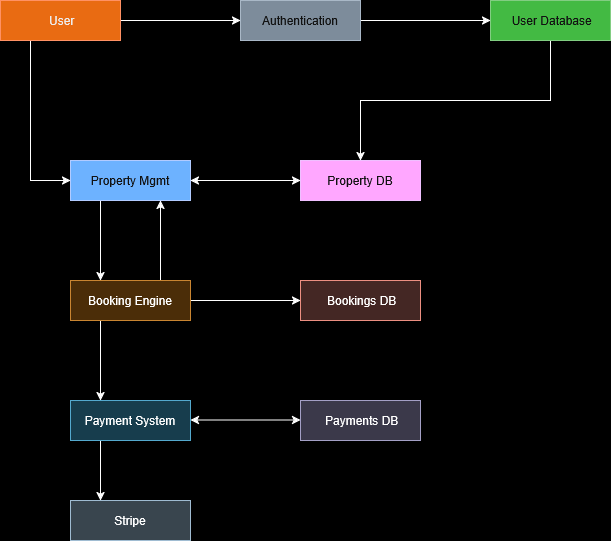

The diagram above was exported from draw.io. Its source (the exported page's mxGraphModel, read from the mxfile embedded in the PNG):
<mxGraphModel dx="872" dy="426" grid="1" gridSize="10" guides="1" tooltips="1" connect="1" arrows="1" fold="1" page="1" pageScale="1" pageWidth="850" pageHeight="1100" background="light-dark(#ffffff, #000000)" math="0" shadow="0">
  <root>
    <mxCell id="0" />
    <mxCell id="1" parent="0" />
    <mxCell id="WJtPZwsl0D22Rgc6Hxty-12" style="edgeStyle=orthogonalEdgeStyle;rounded=0;orthogonalLoop=1;jettySize=auto;html=1;exitX=1;exitY=0.5;exitDx=0;exitDy=0;entryX=0;entryY=0.5;entryDx=0;entryDy=0;" edge="1" parent="1" source="WJtPZwsl0D22Rgc6Hxty-2" target="WJtPZwsl0D22Rgc6Hxty-3">
      <mxGeometry relative="1" as="geometry" />
    </mxCell>
    <mxCell id="WJtPZwsl0D22Rgc6Hxty-24" style="edgeStyle=orthogonalEdgeStyle;rounded=0;orthogonalLoop=1;jettySize=auto;html=1;exitX=0.25;exitY=1;exitDx=0;exitDy=0;entryX=0;entryY=0.5;entryDx=0;entryDy=0;" edge="1" parent="1" source="WJtPZwsl0D22Rgc6Hxty-2" target="WJtPZwsl0D22Rgc6Hxty-5">
      <mxGeometry relative="1" as="geometry" />
    </mxCell>
    <mxCell id="WJtPZwsl0D22Rgc6Hxty-2" value="&amp;nbsp;User" style="rounded=0;whiteSpace=wrap;html=1;fillColor=#fa6800;fontColor=#000000;strokeColor=#C73500;" vertex="1" parent="1">
      <mxGeometry x="100" y="80" width="120" height="40" as="geometry" />
    </mxCell>
    <mxCell id="WJtPZwsl0D22Rgc6Hxty-13" style="edgeStyle=orthogonalEdgeStyle;rounded=0;orthogonalLoop=1;jettySize=auto;html=1;exitX=1;exitY=0.5;exitDx=0;exitDy=0;" edge="1" parent="1" source="WJtPZwsl0D22Rgc6Hxty-3" target="WJtPZwsl0D22Rgc6Hxty-4">
      <mxGeometry relative="1" as="geometry" />
    </mxCell>
    <mxCell id="WJtPZwsl0D22Rgc6Hxty-3" value="Authentication" style="rounded=0;whiteSpace=wrap;html=1;fillColor=#647687;fontColor=#ffffff;strokeColor=#314354;" vertex="1" parent="1">
      <mxGeometry x="340" y="80" width="120" height="40" as="geometry" />
    </mxCell>
    <mxCell id="WJtPZwsl0D22Rgc6Hxty-14" style="edgeStyle=orthogonalEdgeStyle;rounded=0;orthogonalLoop=1;jettySize=auto;html=1;exitX=0.5;exitY=1;exitDx=0;exitDy=0;entryX=0.5;entryY=0;entryDx=0;entryDy=0;" edge="1" parent="1" source="WJtPZwsl0D22Rgc6Hxty-4" target="WJtPZwsl0D22Rgc6Hxty-6">
      <mxGeometry relative="1" as="geometry" />
    </mxCell>
    <mxCell id="WJtPZwsl0D22Rgc6Hxty-4" value="&amp;nbsp;User Database" style="rounded=0;whiteSpace=wrap;html=1;fillColor=#008a00;fontColor=#ffffff;strokeColor=#005700;" vertex="1" parent="1">
      <mxGeometry x="590" y="80" width="120" height="40" as="geometry" />
    </mxCell>
    <mxCell id="WJtPZwsl0D22Rgc6Hxty-19" style="edgeStyle=orthogonalEdgeStyle;rounded=0;orthogonalLoop=1;jettySize=auto;html=1;exitX=0.25;exitY=1;exitDx=0;exitDy=0;entryX=0.25;entryY=0;entryDx=0;entryDy=0;" edge="1" parent="1" source="WJtPZwsl0D22Rgc6Hxty-5" target="WJtPZwsl0D22Rgc6Hxty-7">
      <mxGeometry relative="1" as="geometry" />
    </mxCell>
    <mxCell id="WJtPZwsl0D22Rgc6Hxty-5" value="Property Mgmt" style="rounded=0;whiteSpace=wrap;html=1;fillColor=#0050ef;fontColor=#ffffff;strokeColor=#001DBC;" vertex="1" parent="1">
      <mxGeometry x="170" y="240" width="120" height="40" as="geometry" />
    </mxCell>
    <mxCell id="WJtPZwsl0D22Rgc6Hxty-6" value="Property DB " style="rounded=0;whiteSpace=wrap;html=1;fillColor=#6a00ff;fontColor=#ffffff;strokeColor=#3700CC;" vertex="1" parent="1">
      <mxGeometry x="400" y="240" width="120" height="40" as="geometry" />
    </mxCell>
    <mxCell id="WJtPZwsl0D22Rgc6Hxty-20" style="edgeStyle=orthogonalEdgeStyle;rounded=0;orthogonalLoop=1;jettySize=auto;html=1;exitX=0.75;exitY=0;exitDx=0;exitDy=0;entryX=0.75;entryY=1;entryDx=0;entryDy=0;" edge="1" parent="1" source="WJtPZwsl0D22Rgc6Hxty-7" target="WJtPZwsl0D22Rgc6Hxty-5">
      <mxGeometry relative="1" as="geometry" />
    </mxCell>
    <mxCell id="WJtPZwsl0D22Rgc6Hxty-21" style="edgeStyle=orthogonalEdgeStyle;rounded=0;orthogonalLoop=1;jettySize=auto;html=1;exitX=0.25;exitY=1;exitDx=0;exitDy=0;entryX=0.25;entryY=0;entryDx=0;entryDy=0;" edge="1" parent="1" source="WJtPZwsl0D22Rgc6Hxty-7" target="WJtPZwsl0D22Rgc6Hxty-9">
      <mxGeometry relative="1" as="geometry" />
    </mxCell>
    <mxCell id="WJtPZwsl0D22Rgc6Hxty-23" style="edgeStyle=orthogonalEdgeStyle;rounded=0;orthogonalLoop=1;jettySize=auto;html=1;exitX=1;exitY=0.5;exitDx=0;exitDy=0;entryX=0;entryY=0.5;entryDx=0;entryDy=0;" edge="1" parent="1" source="WJtPZwsl0D22Rgc6Hxty-7" target="WJtPZwsl0D22Rgc6Hxty-8">
      <mxGeometry relative="1" as="geometry" />
    </mxCell>
    <mxCell id="WJtPZwsl0D22Rgc6Hxty-7" value="Booking Engine" style="rounded=0;whiteSpace=wrap;html=1;fillColor=#fad7ac;strokeColor=#b46504;" vertex="1" parent="1">
      <mxGeometry x="170" y="360" width="120" height="40" as="geometry" />
    </mxCell>
    <mxCell id="WJtPZwsl0D22Rgc6Hxty-8" value="&amp;nbsp;Bookings DB " style="rounded=0;whiteSpace=wrap;html=1;fillColor=#fad9d5;strokeColor=#ae4132;" vertex="1" parent="1">
      <mxGeometry x="400" y="360" width="120" height="40" as="geometry" />
    </mxCell>
    <mxCell id="WJtPZwsl0D22Rgc6Hxty-22" style="edgeStyle=orthogonalEdgeStyle;rounded=0;orthogonalLoop=1;jettySize=auto;html=1;exitX=0.25;exitY=1;exitDx=0;exitDy=0;entryX=0.25;entryY=0;entryDx=0;entryDy=0;" edge="1" parent="1" source="WJtPZwsl0D22Rgc6Hxty-9" target="WJtPZwsl0D22Rgc6Hxty-11">
      <mxGeometry relative="1" as="geometry" />
    </mxCell>
    <mxCell id="WJtPZwsl0D22Rgc6Hxty-9" value="Payment System" style="rounded=0;whiteSpace=wrap;html=1;fillColor=#b1ddf0;strokeColor=#10739e;" vertex="1" parent="1">
      <mxGeometry x="170" y="480" width="120" height="40" as="geometry" />
    </mxCell>
    <mxCell id="WJtPZwsl0D22Rgc6Hxty-10" value="&amp;nbsp;Payments DB " style="rounded=0;whiteSpace=wrap;html=1;fillColor=#d0cee2;strokeColor=#56517e;" vertex="1" parent="1">
      <mxGeometry x="400" y="480" width="120" height="40" as="geometry" />
    </mxCell>
    <mxCell id="WJtPZwsl0D22Rgc6Hxty-11" value="Stripe" style="rounded=0;whiteSpace=wrap;html=1;fillColor=#bac8d3;strokeColor=#23445d;" vertex="1" parent="1">
      <mxGeometry x="170" y="580" width="120" height="40" as="geometry" />
    </mxCell>
    <mxCell id="WJtPZwsl0D22Rgc6Hxty-17" value="" style="endArrow=classic;startArrow=classic;html=1;rounded=0;entryX=0;entryY=0.5;entryDx=0;entryDy=0;exitX=1;exitY=0.5;exitDx=0;exitDy=0;" edge="1" parent="1" source="WJtPZwsl0D22Rgc6Hxty-5" target="WJtPZwsl0D22Rgc6Hxty-6">
      <mxGeometry width="50" height="50" relative="1" as="geometry">
        <mxPoint x="320" y="285" as="sourcePoint" />
        <mxPoint x="370" y="235" as="targetPoint" />
      </mxGeometry>
    </mxCell>
    <mxCell id="WJtPZwsl0D22Rgc6Hxty-18" value="" style="endArrow=classic;startArrow=classic;html=1;rounded=0;entryX=0;entryY=0.5;entryDx=0;entryDy=0;exitX=1;exitY=0.5;exitDx=0;exitDy=0;" edge="1" parent="1">
      <mxGeometry width="50" height="50" relative="1" as="geometry">
        <mxPoint x="290" y="499.5" as="sourcePoint" />
        <mxPoint x="400" y="499.5" as="targetPoint" />
      </mxGeometry>
    </mxCell>
  </root>
</mxGraphModel>